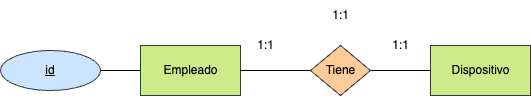

The diagram above was exported from draw.io. Its source (the exported page's mxGraphModel, read from the mxfile embedded in the PNG):
<mxGraphModel dx="1042" dy="717" grid="1" gridSize="10" guides="1" tooltips="1" connect="1" arrows="1" fold="1" page="1" pageScale="1" pageWidth="827" pageHeight="1169" math="0" shadow="0">
  <root>
    <mxCell id="0" />
    <mxCell id="1" parent="0" />
    <mxCell id="4" style="edgeStyle=none;html=1;entryX=1;entryY=0.5;entryDx=0;entryDy=0;fontColor=#000000;endArrow=none;endFill=0;labelBackgroundColor=none;" parent="1" source="2" target="3" edge="1">
      <mxGeometry relative="1" as="geometry" />
    </mxCell>
    <mxCell id="2" value="&lt;font&gt;Empleado&lt;/font&gt;" style="html=1;dashed=0;whitespace=wrap;fillColor=#cdeb8b;strokeColor=#36393d;fontColor=#000000;labelBackgroundColor=none;" parent="1" vertex="1">
      <mxGeometry x="160" y="210" width="100" height="50" as="geometry" />
    </mxCell>
    <mxCell id="3" value="&lt;font&gt;id&lt;/font&gt;" style="ellipse;whiteSpace=wrap;html=1;align=center;fontStyle=4;fillColor=#cce5ff;strokeColor=#36393d;fontColor=#000000;labelBackgroundColor=none;" parent="1" vertex="1">
      <mxGeometry x="20" y="215" width="100" height="40" as="geometry" />
    </mxCell>
    <mxCell id="5" value="&lt;font&gt;Dispositivo&lt;/font&gt;" style="html=1;dashed=0;whitespace=wrap;fillColor=#cdeb8b;strokeColor=#36393d;fontColor=#000000;labelBackgroundColor=none;" parent="1" vertex="1">
      <mxGeometry x="450" y="210" width="100" height="50" as="geometry" />
    </mxCell>
    <mxCell id="7" style="edgeStyle=none;html=1;entryX=0;entryY=0.5;entryDx=0;entryDy=0;fontColor=#000000;endArrow=none;endFill=0;labelBackgroundColor=none;" parent="1" source="6" target="5" edge="1">
      <mxGeometry relative="1" as="geometry" />
    </mxCell>
    <mxCell id="8" style="edgeStyle=none;html=1;entryX=1;entryY=0.5;entryDx=0;entryDy=0;fontColor=#000000;endArrow=none;endFill=0;labelBackgroundColor=none;" parent="1" source="6" target="2" edge="1">
      <mxGeometry relative="1" as="geometry" />
    </mxCell>
    <mxCell id="6" value="Tiene" style="shape=rhombus;html=1;dashed=0;whitespace=wrap;perimeter=rhombusPerimeter;fillColor=#ffcc99;strokeColor=#36393d;fontColor=#000000;labelBackgroundColor=none;" parent="1" vertex="1">
      <mxGeometry x="330" y="210" width="60" height="50" as="geometry" />
    </mxCell>
    <mxCell id="9" value="1:1" style="text;html=1;align=center;verticalAlign=middle;resizable=0;points=[];autosize=1;strokeColor=none;fillColor=none;fontColor=#000000;labelBackgroundColor=none;" parent="1" vertex="1">
      <mxGeometry x="400" y="195" width="40" height="30" as="geometry" />
    </mxCell>
    <mxCell id="10" value="1:1" style="text;html=1;align=center;verticalAlign=middle;resizable=0;points=[];autosize=1;strokeColor=none;fillColor=none;fontColor=#000000;labelBackgroundColor=none;" parent="1" vertex="1">
      <mxGeometry x="265" y="195" width="40" height="30" as="geometry" />
    </mxCell>
    <mxCell id="11" value="1:1" style="text;html=1;align=center;verticalAlign=middle;resizable=0;points=[];autosize=1;strokeColor=none;fillColor=none;fontColor=#000000;labelBackgroundColor=none;" parent="1" vertex="1">
      <mxGeometry x="340" y="165" width="40" height="30" as="geometry" />
    </mxCell>
  </root>
</mxGraphModel>